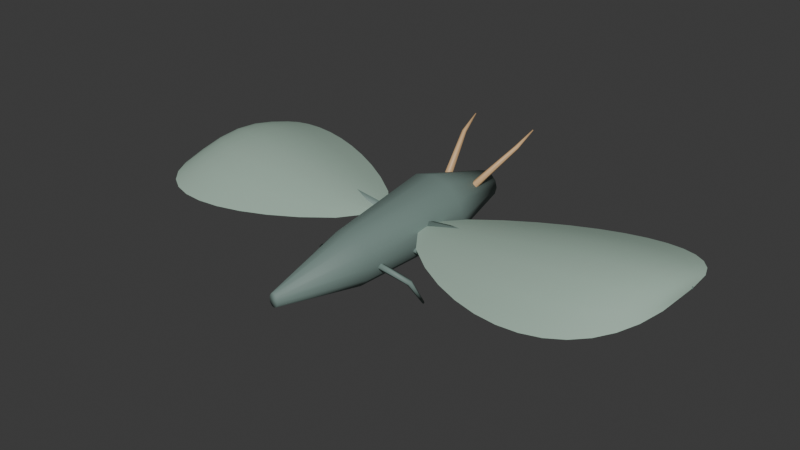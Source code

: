 # Source: shore_flier.blend  (saved by Blender 5.2.44; exported with 4.5.12 LTS)
import bpy
from mathutils import Matrix  # noqa: F401  (used for matrix-valued properties, if any)

bpy.ops.wm.read_factory_settings(use_empty=True)
scene = bpy.context.scene
scene.name = 'Scene'

# ---- collections
col_collection = bpy.data.collections.new('Collection'); scene.collection.children.link(col_collection)

# ---- materials (node trees are filled in below, after node groups)
mat_micro_skin = bpy.data.materials.new('micro_skin')
mat_micro_skin.diffuse_color = (0.18, 0.255, 0.23, 1.0)
mat_micro_signal = bpy.data.materials.new('micro_signal')
mat_micro_signal.diffuse_color = (0.61, 0.39, 0.2, 1.0)
mat_micro_membrane = bpy.data.materials.new('micro_membrane')
mat_micro_membrane.diffuse_color = (0.39, 0.53, 0.44, 1.0)

# ---- material node trees
mat_micro_skin.use_nodes = True; mat_micro_skin.node_tree.nodes.clear()
_N = mat_micro_skin.node_tree.nodes; _L = mat_micro_skin.node_tree.links
n0 = _N.new('ShaderNodeBsdfPrincipled'); n0.name = 'Principled BSDF'; n0.location = (-200, 100)
n0.inputs[0].default_value = (0.18, 0.255, 0.23, 1.0)
n0.inputs[2].default_value = 0.65
n0.inputs[10].default_value = 0.005
n1 = _N.new('ShaderNodeOutputMaterial'); n1.name = 'Material Output'; n1.location = (200, 100)
_L.new(n0.outputs[0], n1.inputs[0])
n1.is_active_output = True
mat_micro_signal.use_nodes = True; mat_micro_signal.node_tree.nodes.clear()
_N = mat_micro_signal.node_tree.nodes; _L = mat_micro_signal.node_tree.links
n0 = _N.new('ShaderNodeBsdfPrincipled'); n0.name = 'Principled BSDF'; n0.location = (-200, 100)
n0.inputs[0].default_value = (0.61, 0.39, 0.2, 1.0)
n0.inputs[10].default_value = 0.005
n0.inputs[27].default_value = (0.61, 0.39, 0.2, 1.0)
n0.inputs[28].default_value = 0.13
n1 = _N.new('ShaderNodeOutputMaterial'); n1.name = 'Material Output'; n1.location = (200, 100)
_L.new(n0.outputs[0], n1.inputs[0])
n1.is_active_output = True
mat_micro_membrane.use_nodes = True; mat_micro_membrane.node_tree.nodes.clear()
_N = mat_micro_membrane.node_tree.nodes; _L = mat_micro_membrane.node_tree.links
n0 = _N.new('ShaderNodeBsdfPrincipled'); n0.name = 'Principled BSDF'; n0.location = (-200, 100)
n0.inputs[0].default_value = (0.39, 0.53, 0.44, 1.0)
n0.inputs[2].default_value = 0.57
n0.inputs[10].default_value = 0.005
n1 = _N.new('ShaderNodeOutputMaterial'); n1.name = 'Material Output'; n1.location = (200, 100)
_L.new(n0.outputs[0], n1.inputs[0])
n1.is_active_output = True

# ---- world
world_world = bpy.data.worlds.new('World'); scene.world = world_world
world_world.use_nodes = True; world_world.node_tree.nodes.clear()
_N = world_world.node_tree.nodes; _L = world_world.node_tree.links
n0 = _N.new('ShaderNodeOutputWorld'); n0.name = 'World Output'; n0.location = (200, 100)
n1 = _N.new('ShaderNodeBackground'); n1.name = 'Background'; n1.location = (-200, 100)
n1.inputs[0].default_value = (0.05088, 0.05088, 0.05088, 1.0)
_L.new(n1.outputs[0], n0.inputs[0])
n0.is_active_output = True
world_world.color = (0.05088, 0.05088, 0.05088)
world_world.sun_shadow_jitter_overblur = 0.0

# ---- meshes
me_thorax = bpy.data.meshes.new('Thorax')
me_thorax.from_pydata([(0.025, 0.27, 0.0), (0.02165, 0.27, 0.0125), (0.0125, 0.27, 0.02165), (1.531e-18, 0.27, 0.025), (-0.0125, 0.27, 0.02165), (-0.02165, 0.27, 0.0125), (-0.025, 0.27, 3.062e-18), (-0.02165, 0.27, -0.0125), (-0.0125, 0.27, -0.02165), (-4.592e-18, 0.27, -0.025), (0.0125, 0.27, -0.02165), (0.02165, 0.27, -0.0125), (0.064, 0.12, 0.01), (0.05543, 0.12, 0.04), (0.032, 0.12, 0.06196), (3.919e-18, 0.12, 0.07), (-0.032, 0.12, 0.06196), (-0.05543, 0.12, 0.04), (-0.064, 0.12, 0.01), (-0.05543, 0.12, -0.02), (-0.032, 0.12, -0.04196), (-1.176e-17, 0.12, -0.05), (0.032, 0.12, -0.04196), (0.05543, 0.12, -0.02), (0.045, -0.08, 0.0), (0.03897, -0.08, 0.023), (0.0225, -0.08, 0.03984), (2.755e-18, -0.08, 0.046), (-0.0225, -0.08, 0.03984), (-0.03897, -0.08, 0.023), (-0.045, -0.08, 5.633e-18), (-0.03897, -0.08, -0.023), (-0.0225, -0.08, -0.03984), (-8.266e-18, -0.08, -0.046), (0.0225, -0.08, -0.03984), (0.03897, -0.08, -0.023), (0.008, -0.24, 0.0), (0.006928, -0.24, 0.006), (0.004, -0.24, 0.01039), (4.899e-19, -0.24, 0.012), (-0.004, -0.24, 0.01039), (-0.006928, -0.24, 0.006), (-0.008, -0.24, 1.47e-18), (-0.006928, -0.24, -0.006), (-0.004, -0.24, -0.01039), (-1.47e-18, -0.24, -0.012), (0.004, -0.24, -0.01039), (0.006928, -0.24, -0.006), (-0.01836, 0.1922, 0.025), (-0.024, 0.1939, 0.01924), (-0.03103, 0.1902, 0.02144), (-0.02972, 0.1863, 0.02856), (-0.02189, 0.1875, 0.03076), (-0.05115, 0.2811, 0.0799), (-0.0544, 0.2821, 0.07665), (-0.05847, 0.2802, 0.07803), (-0.05775, 0.278, 0.08213), (-0.05323, 0.2786, 0.08329), (-0.05902, 0.3202, 0.09992), (-0.05983, 0.3205, 0.09913), (-0.06088, 0.3201, 0.09954), (-0.06071, 0.3196, 0.1006), (-0.05956, 0.3196, 0.1008), (-0.03828, 0.09575, -0.005), (-0.03751, 0.09119, -0.01033), (-0.04019, 0.08499, -0.008293), (-0.0426, 0.08571, -0.001707), (-0.04142, 0.09236, 0.0003286), (-0.08754, 0.1091, -0.02349), (-0.08566, 0.1052, -0.02747), (-0.08978, 0.101, -0.02804), (-0.09421, 0.1024, -0.02441), (-0.09282, 0.1073, -0.0216), (-0.08402, 0.1464, -0.07892), (-0.08305, 0.1446, -0.08012), (-0.08477, 0.1434, -0.08116), (-0.08682, 0.1444, -0.0806), (-0.08635, 0.1463, -0.07921), (-0.03828, 0.02075, -0.005), (-0.03751, 0.01619, -0.01033), (-0.04019, 0.009988, -0.008293), (-0.0426, 0.01071, -0.001707), (-0.04142, 0.01736, 0.0003286), (-0.08754, 0.03408, -0.02349), (-0.08566, 0.03019, -0.02747), (-0.08978, 0.02604, -0.02804), (-0.09421, 0.02736, -0.02441), (-0.09282, 0.03234, -0.0216), (-0.08402, 0.07137, -0.07892), (-0.08305, 0.06959, -0.08012), (-0.08477, 0.06838, -0.08116), (-0.08682, 0.06941, -0.0806), (-0.08635, 0.07125, -0.07921), (-0.03828, -0.05425, -0.005), (-0.03751, -0.05881, -0.01033), (-0.04019, -0.06501, -0.008293), (-0.0426, -0.06429, -0.001707), (-0.04142, -0.05764, 0.0003286), (-0.08754, -0.04092, -0.02349), (-0.08566, -0.04481, -0.02747), (-0.08978, -0.04896, -0.02804), (-0.09421, -0.04764, -0.02441), (-0.09282, -0.04266, -0.0216), (-0.08402, -0.003635, -0.07892), (-0.08305, -0.005407, -0.08012), (-0.08477, -0.006617, -0.08116), (-0.08682, -0.005592, -0.0806), (-0.08635, -0.003749, -0.07921), (0.03164, 0.1878, 0.025), (0.02811, 0.1925, 0.01924), (0.02028, 0.1937, 0.02144), (0.01897, 0.1898, 0.02856), (0.026, 0.1861, 0.03076), (0.05885, 0.2789, 0.0801), (0.05677, 0.2814, 0.07671), (0.05225, 0.282, 0.07787), (0.05153, 0.2798, 0.08197), (0.0556, 0.2779, 0.08335), (0.06098, 0.3198, 0.1001), (0.06044, 0.3204, 0.09918), (0.05929, 0.3204, 0.09941), (0.05912, 0.3199, 0.1005), (0.06017, 0.3195, 0.1009), (0.04172, 0.08425, -0.005), (0.03858, 0.08764, -0.01033), (0.0374, 0.09429, -0.008293), (0.03981, 0.09501, -0.001707), (0.04249, 0.08881, 0.0003286), (0.09246, 0.1009, -0.02651), (0.08718, 0.1027, -0.0284), (0.08579, 0.1076, -0.02559), (0.09022, 0.109, -0.02196), (0.09434, 0.1048, -0.02253), (0.08598, 0.1436, -0.08108), (0.08365, 0.1437, -0.08079), (0.08318, 0.1456, -0.0794), (0.08523, 0.1466, -0.07884), (0.08695, 0.1454, -0.07988), (0.04172, 0.009253, -0.005), (0.03858, 0.01264, -0.01033), (0.0374, 0.01929, -0.008293), (0.03981, 0.02001, -0.001707), (0.04249, 0.01381, 0.0003286), (0.09246, 0.02592, -0.02651), (0.08718, 0.02766, -0.0284), (0.08579, 0.03264, -0.02559), (0.09022, 0.03396, -0.02196), (0.09434, 0.02981, -0.02253), (0.08598, 0.06863, -0.08108), (0.08365, 0.06875, -0.08079), (0.08318, 0.07059, -0.0794), (0.08523, 0.07162, -0.07884), (0.08695, 0.07041, -0.07988), (0.04172, -0.06575, -0.005), (0.03858, -0.06236, -0.01033), (0.0374, -0.05571, -0.008293), (0.03981, -0.05499, -0.001707), (0.04249, -0.06119, 0.0003286), (0.09246, -0.04908, -0.02651), (0.08718, -0.04734, -0.0284), (0.08579, -0.04236, -0.02559), (0.09022, -0.04104, -0.02196), (0.09434, -0.04519, -0.02253), (0.08598, -0.006365, -0.08108), (0.08365, -0.006251, -0.08079), (0.08318, -0.004408, -0.0794), (0.08523, -0.003383, -0.07884), (0.08695, -0.004593, -0.07988)], [], [(0, 1, 13, 12), (1, 2, 14, 13), (2, 3, 15, 14), (3, 4, 16, 15), (4, 5, 17, 16), (5, 6, 18, 17), (6, 7, 19, 18), (7, 8, 20, 19), (8, 9, 21, 20), (9, 10, 22, 21), (10, 11, 23, 22), (11, 0, 12, 23), (12, 13, 25, 24), (13, 14, 26, 25), (14, 15, 27, 26), (15, 16, 28, 27), (16, 17, 29, 28), (17, 18, 30, 29), (18, 19, 31, 30), (19, 20, 32, 31), (20, 21, 33, 32), (21, 22, 34, 33), (22, 23, 35, 34), (23, 12, 24, 35), (24, 25, 37, 36), (25, 26, 38, 37), (26, 27, 39, 38), (27, 28, 40, 39), (28, 29, 41, 40), (29, 30, 42, 41), (30, 31, 43, 42), (31, 32, 44, 43), (32, 33, 45, 44), (33, 34, 46, 45), (34, 35, 47, 46), (35, 24, 36, 47), (11, 10, 9, 8, 7, 6, 5, 4, 3, 2, 1, 0), (36, 37, 38, 39, 40, 41, 42, 43, 44, 45, 46, 47), (48, 49, 54, 53), (49, 50, 55, 54), (50, 51, 56, 55), (51, 52, 57, 56), (52, 48, 53, 57), (53, 54, 59, 58), (54, 55, 60, 59), (55, 56, 61, 60), (56, 57, 62, 61), (57, 53, 58, 62), (52, 51, 50, 49, 48), (58, 59, 60, 61, 62), (63, 64, 69, 68), (64, 65, 70, 69), (65, 66, 71, 70), (66, 67, 72, 71), (67, 63, 68, 72), (68, 69, 74, 73), (69, 70, 75, 74), (70, 71, 76, 75), (71, 72, 77, 76), (72, 68, 73, 77), (67, 66, 65, 64, 63), (73, 74, 75, 76, 77), (78, 79, 84, 83), (79, 80, 85, 84), (80, 81, 86, 85), (81, 82, 87, 86), (82, 78, 83, 87), (83, 84, 89, 88), (84, 85, 90, 89), (85, 86, 91, 90), (86, 87, 92, 91), (87, 83, 88, 92), (82, 81, 80, 79, 78), (88, 89, 90, 91, 92), (93, 94, 99, 98), (94, 95, 100, 99), (95, 96, 101, 100), (96, 97, 102, 101), (97, 93, 98, 102), (98, 99, 104, 103), (99, 100, 105, 104), (100, 101, 106, 105), (101, 102, 107, 106), (102, 98, 103, 107), (97, 96, 95, 94, 93), (103, 104, 105, 106, 107), (108, 109, 114, 113), (109, 110, 115, 114), (110, 111, 116, 115), (111, 112, 117, 116), (112, 108, 113, 117), (113, 114, 119, 118), (114, 115, 120, 119), (115, 116, 121, 120), (116, 117, 122, 121), (117, 113, 118, 122), (112, 111, 110, 109, 108), (118, 119, 120, 121, 122), (123, 124, 129, 128), (124, 125, 130, 129), (125, 126, 131, 130), (126, 127, 132, 131), (127, 123, 128, 132), (128, 129, 134, 133), (129, 130, 135, 134), (130, 131, 136, 135), (131, 132, 137, 136), (132, 128, 133, 137), (127, 126, 125, 124, 123), (133, 134, 135, 136, 137), (138, 139, 144, 143), (139, 140, 145, 144), (140, 141, 146, 145), (141, 142, 147, 146), (142, 138, 143, 147), (143, 144, 149, 148), (144, 145, 150, 149), (145, 146, 151, 150), (146, 147, 152, 151), (147, 143, 148, 152), (142, 141, 140, 139, 138), (148, 149, 150, 151, 152), (153, 154, 159, 158), (154, 155, 160, 159), (155, 156, 161, 160), (156, 157, 162, 161), (157, 153, 158, 162), (158, 159, 164, 163), (159, 160, 165, 164), (160, 161, 166, 165), (161, 162, 167, 166), (162, 158, 163, 167), (157, 156, 155, 154, 153), (163, 164, 165, 166, 167)])
me_thorax.polygons.foreach_set('use_smooth', [True] * 134)
me_thorax.polygons.foreach_set('material_index', [0, 0, 0, 0, 0, 0, 0, 0, 0, 0, 0, 0, 0, 0, 0, 0, 0, 0, 0, 0, 0, 0, 0, 0, 0, 0, 0, 0, 0, 0, 0, 0, 0, 0, 0, 0, 0, 0, 1, 1, 1, 1, 1, 1, 1, 1, 1, 1, 1, 1, 0, 0, 0, 0, 0, 0, 0, 0, 0, 0, 0, 0, 0, 0, 0, 0, 0, 0, 0, 0, 0, 0, 0, 0, 0, 0, 0, 0, 0, 0, 0, 0, 0, 0, 0, 0, 1, 1, 1, 1, 1, 1, 1, 1, 1, 1, 1, 1, 0, 0, 0, 0, 0, 0, 0, 0, 0, 0, 0, 0, 0, 0, 0, 0, 0, 0, 0, 0, 0, 0, 0, 0, 0, 0, 0, 0, 0, 0, 0, 0, 0, 0, 0, 0])
me_thorax.materials.append(mat_micro_skin)
me_thorax.materials.append(mat_micro_signal)
me_thorax.update()
me_scalloped_wing = bpy.data.meshes.new('Scalloped_wing')
me_scalloped_wing.from_pydata([(0.0, 0.004, 0.0), (0.0, 0.002333, 0.0), (0.0, 0.0006667, 0.0), (0.0, -0.001, 0.0), (0.0, -0.002667, 0.0), (0.0, -0.004333, 0.0), (0.0, -0.006, 0.0), (-0.04703, 0.05793, 0.0), (-0.04703, 0.03647, 0.00445), (-0.04703, 0.01501, 0.007708), (-0.04703, -0.006447, 0.008901), (-0.04703, -0.02791, 0.007708), (-0.04703, -0.04936, 0.00445), (-0.04703, -0.07082, 1.09e-18), (-0.09346, 0.09266, 0.0), (-0.09346, 0.05941, 0.008678), (-0.09346, 0.02616, 0.01503), (-0.09346, -0.007094, 0.01736), (-0.09346, -0.04035, 0.01503), (-0.09346, -0.0736, 0.008678), (-0.09346, -0.1069, 2.125e-18), (-0.1387, 0.121, 0.0), (-0.1387, 0.07861, 0.01247), (-0.1387, 0.03624, 0.0216), (-0.1387, -0.006141, 0.02494), (-0.1387, -0.04852, 0.0216), (-0.1387, -0.0909, 0.01247), (-0.1387, -0.1333, 3.054e-18), (-0.1822, 0.1442, 0.0), (-0.1822, 0.09483, 0.01564), (-0.1822, 0.04546, 0.02708), (-0.1822, -0.003905, 0.03127), (-0.1822, -0.05327, 0.02708), (-0.1822, -0.1026, 0.01564), (-0.1822, -0.152, 3.83e-18), (-0.2235, 0.1626, 0.0), (-0.2235, 0.1082, 0.01802), (-0.2235, 0.05388, 0.03121), (-0.2235, -0.0004636, 0.03604), (-0.2235, -0.05481, 0.03121), (-0.2235, -0.1092, 0.01802), (-0.2235, -0.1635, 4.413e-18), (-0.2619, 0.1762, 0.0), (-0.2619, 0.1188, 0.0195), (-0.2619, 0.06151, 0.03377), (-0.2619, 0.00417, 0.039), (-0.2619, -0.05316, 0.03377), (-0.2619, -0.1105, 0.0195), (-0.2619, -0.1678, 4.776e-18), (-0.297, 0.185, 0.0), (-0.297, 0.1267, 0.02), (-0.297, 0.06833, 0.03464), (-0.297, 0.01, 0.04), (-0.297, -0.04833, 0.03464), (-0.297, -0.1067, 0.02), (-0.297, -0.165, 4.899e-18), (-0.3284, 0.189, 0.0), (-0.3284, 0.1317, 0.0195), (-0.3284, 0.07436, 0.03377), (-0.3284, 0.01703, 0.039), (-0.3284, -0.04031, 0.03377), (-0.3284, -0.09764, 0.0195), (-0.3284, -0.155, 4.776e-18), (-0.3556, 0.1883, 0.0), (-0.3556, 0.1339, 0.01802), (-0.3556, 0.07959, 0.03121), (-0.3556, 0.02525, 0.03604), (-0.3556, -0.02909, 0.03121), (-0.3556, -0.08344, 0.01802), (-0.3556, -0.1378, 4.413e-18), (-0.3784, 0.1828, 0.0), (-0.3784, 0.1334, 0.01564), (-0.3784, 0.08403, 0.02708), (-0.3784, 0.03467, 0.03127), (-0.3784, -0.0147, 0.02708), (-0.3784, -0.06406, 0.01564), (-0.3784, -0.1134, 3.83e-18), (-0.3964, 0.1724, 0.0), (-0.3964, 0.13, 0.01247), (-0.3964, 0.08767, 0.0216), (-0.3964, 0.04529, 0.02494), (-0.3964, 0.002911, 0.0216), (-0.3964, -0.03947, 0.01247), (-0.3964, -0.08184, 3.054e-18), (-0.4095, 0.1569, 0.0), (-0.4095, 0.1237, 0.008678), (-0.4095, 0.09044, 0.01503), (-0.4095, 0.05719, 0.01736), (-0.4095, 0.02394, 0.01503), (-0.4095, -0.009313, 0.008678), (-0.4095, -0.04257, 2.125e-18), (-0.4174, 0.1351, 0.0), (-0.4174, 0.1136, 0.00445), (-0.4174, 0.09215, 0.007708), (-0.4174, 0.0707, 0.008901), (-0.4174, 0.04924, 0.007708), (-0.4174, 0.02778, 0.00445), (-0.4174, 0.006321, 1.09e-18), (-0.42, 0.094, 0.0), (-0.42, 0.09233, 2.449e-18), (-0.42, 0.09067, 4.242e-18), (-0.42, 0.089, 4.899e-18), (-0.42, 0.08733, 4.242e-18), (-0.42, 0.08567, 2.449e-18), (-0.42, 0.084, 5.999e-34), (0.0009939, 0.008945, 0.0), (-0.0002553, 0.002827, -0.008541), (-0.001152, -0.007198, -0.005278), (-0.0004565, -0.007275, 0.005278), (0.0008696, 0.002702, 0.008541), (-0.1789, 0.02692, 0.01199), (-0.1799, 0.02216, 0.005342), (-0.181, 0.01442, 0.007894), (-0.1808, 0.01439, 0.01612), (-0.1795, 0.02212, 0.01865), (-0.3483, 0.06076, 0.01003), (-0.3492, 0.05673, 0.004309), (-0.3512, 0.05031, 0.006454), (-0.3515, 0.05037, 0.0135), (-0.3498, 0.05683, 0.01571), (-0.4187, 0.09269, 8.327e-05), (-0.4192, 0.09074, -0.002803), (-0.4209, 0.08777, -0.001816), (-0.4213, 0.08788, 0.001681), (-0.4199, 0.09092, 0.002855)], [], [(0, 7, 8, 1), (1, 8, 9, 2), (2, 9, 10, 3), (3, 10, 11, 4), (4, 11, 12, 5), (5, 12, 13, 6), (7, 14, 15, 8), (8, 15, 16, 9), (9, 16, 17, 10), (10, 17, 18, 11), (11, 18, 19, 12), (12, 19, 20, 13), (14, 21, 22, 15), (15, 22, 23, 16), (16, 23, 24, 17), (17, 24, 25, 18), (18, 25, 26, 19), (19, 26, 27, 20), (21, 28, 29, 22), (22, 29, 30, 23), (23, 30, 31, 24), (24, 31, 32, 25), (25, 32, 33, 26), (26, 33, 34, 27), (28, 35, 36, 29), (29, 36, 37, 30), (30, 37, 38, 31), (31, 38, 39, 32), (32, 39, 40, 33), (33, 40, 41, 34), (35, 42, 43, 36), (36, 43, 44, 37), (37, 44, 45, 38), (38, 45, 46, 39), (39, 46, 47, 40), (40, 47, 48, 41), (42, 49, 50, 43), (43, 50, 51, 44), (44, 51, 52, 45), (45, 52, 53, 46), (46, 53, 54, 47), (47, 54, 55, 48), (49, 56, 57, 50), (50, 57, 58, 51), (51, 58, 59, 52), (52, 59, 60, 53), (53, 60, 61, 54), (54, 61, 62, 55), (56, 63, 64, 57), (57, 64, 65, 58), (58, 65, 66, 59), (59, 66, 67, 60), (60, 67, 68, 61), (61, 68, 69, 62), (63, 70, 71, 64), (64, 71, 72, 65), (65, 72, 73, 66), (66, 73, 74, 67), (67, 74, 75, 68), (68, 75, 76, 69), (70, 77, 78, 71), (71, 78, 79, 72), (72, 79, 80, 73), (73, 80, 81, 74), (74, 81, 82, 75), (75, 82, 83, 76), (77, 84, 85, 78), (78, 85, 86, 79), (79, 86, 87, 80), (80, 87, 88, 81), (81, 88, 89, 82), (82, 89, 90, 83), (84, 91, 92, 85), (85, 92, 93, 86), (86, 93, 94, 87), (87, 94, 95, 88), (88, 95, 96, 89), (89, 96, 97, 90), (91, 98, 99, 92), (92, 99, 100, 93), (93, 100, 101, 94), (94, 101, 102, 95), (95, 102, 103, 96), (96, 103, 104, 97), (105, 106, 111, 110), (106, 107, 112, 111), (107, 108, 113, 112), (108, 109, 114, 113), (109, 105, 110, 114), (110, 111, 116, 115), (111, 112, 117, 116), (112, 113, 118, 117), (113, 114, 119, 118), (114, 110, 115, 119), (115, 116, 121, 120), (116, 117, 122, 121), (117, 118, 123, 122), (118, 119, 124, 123), (119, 115, 120, 124), (109, 108, 107, 106, 105), (120, 121, 122, 123, 124)])
me_scalloped_wing.polygons.foreach_set('use_smooth', [True] * 101)
me_scalloped_wing.polygons.foreach_set('material_index', [0, 0, 0, 0, 0, 0, 0, 0, 0, 0, 0, 0, 0, 0, 0, 0, 0, 0, 0, 0, 0, 0, 0, 0, 0, 0, 0, 0, 0, 0, 0, 0, 0, 0, 0, 0, 0, 0, 0, 0, 0, 0, 0, 0, 0, 0, 0, 0, 0, 0, 0, 0, 0, 0, 0, 0, 0, 0, 0, 0, 0, 0, 0, 0, 0, 0, 0, 0, 0, 0, 0, 0, 0, 0, 0, 0, 0, 0, 0, 0, 0, 0, 0, 0, 1, 1, 1, 1, 1, 1, 1, 1, 1, 1, 1, 1, 1, 1, 1, 1, 1])
me_scalloped_wing.materials.append(mat_micro_membrane)
me_scalloped_wing.materials.append(mat_micro_skin)
me_scalloped_wing.update()
me_scalloped_wing_001 = bpy.data.meshes.new('Scalloped_wing.001')
me_scalloped_wing_001.from_pydata([(0.0, 0.004, 0.0), (0.0, 0.002333, 0.0), (0.0, 0.0006667, 0.0), (0.0, -0.001, 0.0), (0.0, -0.002667, 0.0), (0.0, -0.004333, 0.0), (0.0, -0.006, 0.0), (0.04703, 0.05793, 0.0), (0.04703, 0.03647, 0.00445), (0.04703, 0.01501, 0.007708), (0.04703, -0.006447, 0.008901), (0.04703, -0.02791, 0.007708), (0.04703, -0.04936, 0.00445), (0.04703, -0.07082, 1.09e-18), (0.09346, 0.09266, 0.0), (0.09346, 0.05941, 0.008678), (0.09346, 0.02616, 0.01503), (0.09346, -0.007094, 0.01736), (0.09346, -0.04035, 0.01503), (0.09346, -0.0736, 0.008678), (0.09346, -0.1069, 2.125e-18), (0.1387, 0.121, 0.0), (0.1387, 0.07861, 0.01247), (0.1387, 0.03624, 0.0216), (0.1387, -0.006141, 0.02494), (0.1387, -0.04852, 0.0216), (0.1387, -0.0909, 0.01247), (0.1387, -0.1333, 3.054e-18), (0.1822, 0.1442, 0.0), (0.1822, 0.09483, 0.01564), (0.1822, 0.04546, 0.02708), (0.1822, -0.003905, 0.03127), (0.1822, -0.05327, 0.02708), (0.1822, -0.1026, 0.01564), (0.1822, -0.152, 3.83e-18), (0.2235, 0.1626, 0.0), (0.2235, 0.1082, 0.01802), (0.2235, 0.05388, 0.03121), (0.2235, -0.0004636, 0.03604), (0.2235, -0.05481, 0.03121), (0.2235, -0.1092, 0.01802), (0.2235, -0.1635, 4.413e-18), (0.2619, 0.1762, 0.0), (0.2619, 0.1188, 0.0195), (0.2619, 0.06151, 0.03377), (0.2619, 0.00417, 0.039), (0.2619, -0.05316, 0.03377), (0.2619, -0.1105, 0.0195), (0.2619, -0.1678, 4.776e-18), (0.297, 0.185, 0.0), (0.297, 0.1267, 0.02), (0.297, 0.06833, 0.03464), (0.297, 0.01, 0.04), (0.297, -0.04833, 0.03464), (0.297, -0.1067, 0.02), (0.297, -0.165, 4.899e-18), (0.3284, 0.189, 0.0), (0.3284, 0.1317, 0.0195), (0.3284, 0.07436, 0.03377), (0.3284, 0.01703, 0.039), (0.3284, -0.04031, 0.03377), (0.3284, -0.09764, 0.0195), (0.3284, -0.155, 4.776e-18), (0.3556, 0.1883, 0.0), (0.3556, 0.1339, 0.01802), (0.3556, 0.07959, 0.03121), (0.3556, 0.02525, 0.03604), (0.3556, -0.02909, 0.03121), (0.3556, -0.08344, 0.01802), (0.3556, -0.1378, 4.413e-18), (0.3784, 0.1828, 0.0), (0.3784, 0.1334, 0.01564), (0.3784, 0.08403, 0.02708), (0.3784, 0.03467, 0.03127), (0.3784, -0.0147, 0.02708), (0.3784, -0.06406, 0.01564), (0.3784, -0.1134, 3.83e-18), (0.3964, 0.1724, 0.0), (0.3964, 0.13, 0.01247), (0.3964, 0.08767, 0.0216), (0.3964, 0.04529, 0.02494), (0.3964, 0.002911, 0.0216), (0.3964, -0.03947, 0.01247), (0.3964, -0.08184, 3.054e-18), (0.4095, 0.1569, 0.0), (0.4095, 0.1237, 0.008678), (0.4095, 0.09044, 0.01503), (0.4095, 0.05719, 0.01736), (0.4095, 0.02394, 0.01503), (0.4095, -0.009313, 0.008678), (0.4095, -0.04257, 2.125e-18), (0.4174, 0.1351, 0.0), (0.4174, 0.1136, 0.00445), (0.4174, 0.09215, 0.007708), (0.4174, 0.0707, 0.008901), (0.4174, 0.04924, 0.007708), (0.4174, 0.02778, 0.00445), (0.4174, 0.006321, 1.09e-18), (0.42, 0.094, 0.0), (0.42, 0.09233, 2.449e-18), (0.42, 0.09067, 4.242e-18), (0.42, 0.089, 4.899e-18), (0.42, 0.08733, 4.242e-18), (0.42, 0.08567, 2.449e-18), (0.42, 0.084, 5.999e-34), (0.0009939, -0.008945, 0.0), (0.0008696, -0.002702, -0.008541), (-0.0004565, 0.007275, -0.005278), (-0.001152, 0.007198, 0.005278), (-0.0002553, -0.002827, 0.008541), (0.1811, 0.01308, 0.01201), (0.1805, 0.01788, 0.005348), (0.1792, 0.02561, 0.00788), (0.179, 0.02558, 0.01611), (0.1801, 0.01784, 0.01866), (0.3517, 0.04924, 0.009971), (0.3502, 0.05317, 0.004291), (0.3485, 0.05963, 0.006501), (0.3488, 0.05969, 0.01355), (0.3508, 0.05327, 0.01569), (0.4213, 0.08731, -8.327e-05), (0.4201, 0.08908, -0.002855), (0.4187, 0.09212, -0.001681), (0.4191, 0.09223, 0.001816), (0.4208, 0.08926, 0.002803)], [], [(0, 1, 8, 7), (1, 2, 9, 8), (2, 3, 10, 9), (3, 4, 11, 10), (4, 5, 12, 11), (5, 6, 13, 12), (7, 8, 15, 14), (8, 9, 16, 15), (9, 10, 17, 16), (10, 11, 18, 17), (11, 12, 19, 18), (12, 13, 20, 19), (14, 15, 22, 21), (15, 16, 23, 22), (16, 17, 24, 23), (17, 18, 25, 24), (18, 19, 26, 25), (19, 20, 27, 26), (21, 22, 29, 28), (22, 23, 30, 29), (23, 24, 31, 30), (24, 25, 32, 31), (25, 26, 33, 32), (26, 27, 34, 33), (28, 29, 36, 35), (29, 30, 37, 36), (30, 31, 38, 37), (31, 32, 39, 38), (32, 33, 40, 39), (33, 34, 41, 40), (35, 36, 43, 42), (36, 37, 44, 43), (37, 38, 45, 44), (38, 39, 46, 45), (39, 40, 47, 46), (40, 41, 48, 47), (42, 43, 50, 49), (43, 44, 51, 50), (44, 45, 52, 51), (45, 46, 53, 52), (46, 47, 54, 53), (47, 48, 55, 54), (49, 50, 57, 56), (50, 51, 58, 57), (51, 52, 59, 58), (52, 53, 60, 59), (53, 54, 61, 60), (54, 55, 62, 61), (56, 57, 64, 63), (57, 58, 65, 64), (58, 59, 66, 65), (59, 60, 67, 66), (60, 61, 68, 67), (61, 62, 69, 68), (63, 64, 71, 70), (64, 65, 72, 71), (65, 66, 73, 72), (66, 67, 74, 73), (67, 68, 75, 74), (68, 69, 76, 75), (70, 71, 78, 77), (71, 72, 79, 78), (72, 73, 80, 79), (73, 74, 81, 80), (74, 75, 82, 81), (75, 76, 83, 82), (77, 78, 85, 84), (78, 79, 86, 85), (79, 80, 87, 86), (80, 81, 88, 87), (81, 82, 89, 88), (82, 83, 90, 89), (84, 85, 92, 91), (85, 86, 93, 92), (86, 87, 94, 93), (87, 88, 95, 94), (88, 89, 96, 95), (89, 90, 97, 96), (91, 92, 99, 98), (92, 93, 100, 99), (93, 94, 101, 100), (94, 95, 102, 101), (95, 96, 103, 102), (96, 97, 104, 103), (105, 106, 111, 110), (106, 107, 112, 111), (107, 108, 113, 112), (108, 109, 114, 113), (109, 105, 110, 114), (110, 111, 116, 115), (111, 112, 117, 116), (112, 113, 118, 117), (113, 114, 119, 118), (114, 110, 115, 119), (115, 116, 121, 120), (116, 117, 122, 121), (117, 118, 123, 122), (118, 119, 124, 123), (119, 115, 120, 124), (109, 108, 107, 106, 105), (120, 121, 122, 123, 124)])
me_scalloped_wing_001.polygons.foreach_set('use_smooth', [True] * 101)
me_scalloped_wing_001.polygons.foreach_set('material_index', [0, 0, 0, 0, 0, 0, 0, 0, 0, 0, 0, 0, 0, 0, 0, 0, 0, 0, 0, 0, 0, 0, 0, 0, 0, 0, 0, 0, 0, 0, 0, 0, 0, 0, 0, 0, 0, 0, 0, 0, 0, 0, 0, 0, 0, 0, 0, 0, 0, 0, 0, 0, 0, 0, 0, 0, 0, 0, 0, 0, 0, 0, 0, 0, 0, 0, 0, 0, 0, 0, 0, 0, 0, 0, 0, 0, 0, 0, 0, 0, 0, 0, 0, 0, 1, 1, 1, 1, 1, 1, 1, 1, 1, 1, 1, 1, 1, 1, 1, 1, 1])
me_scalloped_wing_001.materials.append(mat_micro_membrane)
me_scalloped_wing_001.materials.append(mat_micro_skin)
me_scalloped_wing_001.update()

# ---- objects
ob_body = bpy.data.objects.new('Body', None)
ob_body_geometry = bpy.data.objects.new('Body_Geometry', me_thorax)
ob_wing_l = bpy.data.objects.new('Wing_L', None)
ob_wing_l_geometry = bpy.data.objects.new('Wing_L_Geometry', me_scalloped_wing)
ob_wing_r = bpy.data.objects.new('Wing_R', None)
ob_wing_r_geometry = bpy.data.objects.new('Wing_R_Geometry', me_scalloped_wing_001)

# ---- transforms, parenting, visibility, modifiers, constraints
ob_body.location = (0.0, 0.0, 0.0)
ob_body_geometry.parent = ob_body
ob_body_geometry.location = (0.0, 0.0, 0.0)
ob_wing_l.location = (-0.035, 0.05, 0.02)
ob_wing_l_geometry.parent = ob_wing_l
ob_wing_l_geometry.location = (0.0, 0.0, 0.0)
ob_wing_r.location = (0.035, 0.05, 0.02)
ob_wing_r_geometry.parent = ob_wing_r
ob_wing_r_geometry.location = (0.0, 0.0, 0.0)

# ---- collection membership
col_collection.objects.link(ob_body)
col_collection.objects.link(ob_body_geometry)
col_collection.objects.link(ob_wing_l)
col_collection.objects.link(ob_wing_l_geometry)
col_collection.objects.link(ob_wing_r)
col_collection.objects.link(ob_wing_r_geometry)

# ---- scene / render settings (as saved in the file)
scene.frame_start = 1; scene.frame_end = 250; scene.frame_set(1)
scene.render.engine = 'BLENDER_EEVEE_NEXT'
scene.render.bake_bias = 0.0
scene.render.bake_samples = 0
scene.render.compositor_device = 'GPU'
scene.eevee.use_volume_custom_range = False
scene.eevee.fast_gi_thickness_near = 0.1
scene.eevee.fast_gi_thickness_far = 0.0
scene.eevee.ray_tracing_options.screen_trace_thickness = 0.1
bpy.context.view_layer.update()

# ---- added for rendering (the .blend has no active camera and no usable light): camera, sun
cam_auto = bpy.data.cameras.new('AutoCamera')
cam_auto.lens = 50.0
cam_auto.sensor_width = 36.0
cam_auto.clip_end = 1000.0
ob_auto_camera = bpy.data.objects.new('AutoCamera', cam_auto)
scene.collection.objects.link(ob_auto_camera)
ob_auto_camera.location = (1.00513, -1.16591, 0.813948)
ob_auto_camera.rotation_euler = (1.09748, -7.21219e-08, 0.694738)
scene.camera = ob_auto_camera
light_auto_sun = bpy.data.lights.new('AutoSun', 'SUN')
light_auto_sun.energy = 3.0
light_auto_sun.angle = 0.0523599
ob_auto_sun = bpy.data.objects.new('AutoSun', light_auto_sun)
scene.collection.objects.link(ob_auto_sun)
ob_auto_sun.rotation_euler = (0.872665, 0.174533, 0.523599)
bpy.context.view_layer.update()
